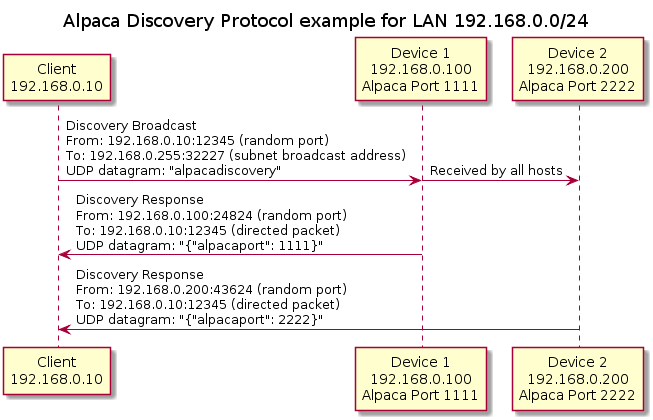

The diagram above was rendered by PlantUML. Its source (embedded in the PNG):
@startuml
!pragma teoz true
title Alpaca Discovery Protocol example for LAN 192.168.0.0/24
participant "Client\n192.168.0.10" as Client
participant "Device 1\n192.168.0.100\nAlpaca Port 1111" as Device1
participant "Device 2\n192.168.0.200\nAlpaca Port 2222" as Device2

Client -> Device1 : Discovery Broadcast\nFrom: 192.168.0.10:12345 (random port)\nTo: 192.168.0.255:32227 (subnet broadcast address)\nUDP datagram: "alpacadiscovery"
& Device1 -> Device2 : Received by all hosts

Device1 -> Client : Discovery Response\nFrom: 192.168.0.100:24824 (random port)\nTo: 192.168.0.10:12345 (directed packet)\nUDP datagram: "{"alpacaport": 1111}"
Device2 -> Client : Discovery Response\nFrom: 192.168.0.200:43624 (random port)\nTo: 192.168.0.10:12345 (directed packet)\nUDP datagram: "{"alpacaport": 2222}"
@enduml